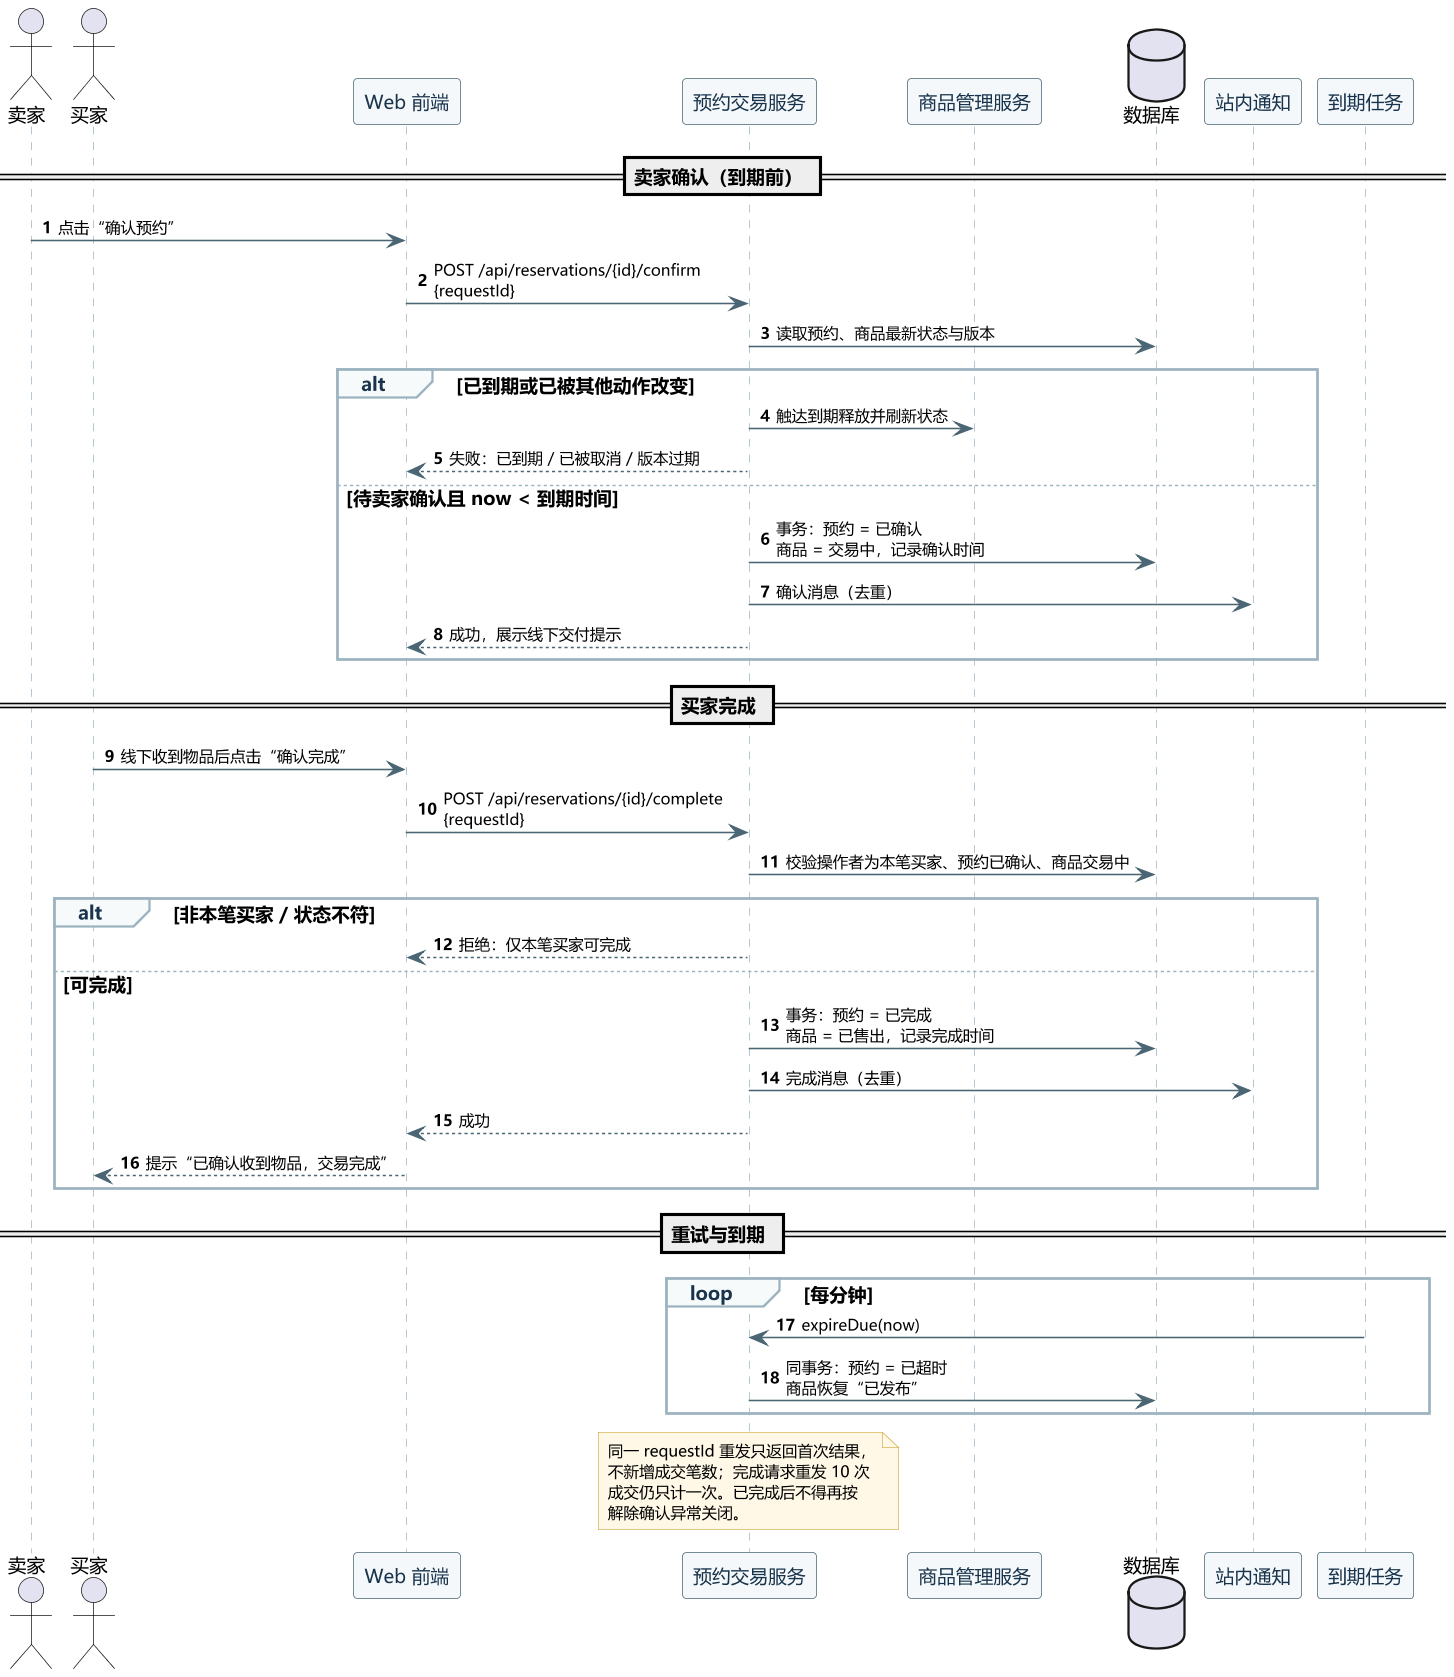

The diagram above was rendered by PlantUML. Its source (embedded in the PNG):
@startuml 10-sequence-confirm
' 二手交易系统 —— 卖家确认 / 买家完成时序图（交互性图）
skinparam backgroundColor #FFFFFF
skinparam dpi 150
skinparam defaultFontName "Microsoft YaHei"
skinparam defaultFontSize 12
skinparam shadowing false
skinparam ArrowColor #4A6573
skinparam ArrowFontSize 10
skinparam sequence {
  ParticipantBackgroundColor #F4F8FA
  ParticipantBorderColor #4A6573
  ParticipantFontColor #18334B
  LifeLineBorderColor #9DB4C0
  GroupBorderColor #9DB4C0
  GroupHeaderFontColor #18334B
  GroupBackgroundColor #F7FAFB
}
skinparam note {
  BackgroundColor #FFF8E6
  BorderColor #D9B45B
  FontSize 10
}
autonumber

actor 卖家 as S
actor 买家 as B
participant "Web 前端" as FE
participant "预约交易服务" as RS
participant "商品管理服务" as IS
database "数据库" as DB
participant "站内通知" as MSG
participant "到期任务" as JOB

== 卖家确认（到期前） ==
S -> FE : 点击“确认预约”
FE -> RS : POST /api/reservations/{id}/confirm\n{requestId}
RS -> DB : 读取预约、商品最新状态与版本
alt 已到期或已被其他动作改变
  RS -> IS : 触达到期释放并刷新状态
  RS --> FE : 失败：已到期 / 已被取消 / 版本过期
else 待卖家确认且 now < 到期时间
  RS -> DB : 事务：预约 = 已确认\n商品 = 交易中，记录确认时间
  RS -> MSG : 确认消息（去重）
  RS --> FE : 成功，展示线下交付提示
end

== 买家完成 ==
B -> FE : 线下收到物品后点击“确认完成”
FE -> RS : POST /api/reservations/{id}/complete\n{requestId}
RS -> DB : 校验操作者为本笔买家、预约已确认、商品交易中
alt 非本笔买家 / 状态不符
  RS --> FE : 拒绝：仅本笔买家可完成
else 可完成
  RS -> DB : 事务：预约 = 已完成\n商品 = 已售出，记录完成时间
  RS -> MSG : 完成消息（去重）
  RS --> FE : 成功
  FE --> B : 提示“已确认收到物品，交易完成”
end

== 重试与到期 ==
loop 每分钟
  JOB -> RS : expireDue(now)
  RS -> DB : 同事务：预约 = 已超时\n商品恢复“已发布”
end

note over RS
  同一 requestId 重发只返回首次结果，
  不新增成交笔数；完成请求重发 10 次
  成交仍只计一次。已完成后不得再按
  解除确认异常关闭。
end note
@enduml